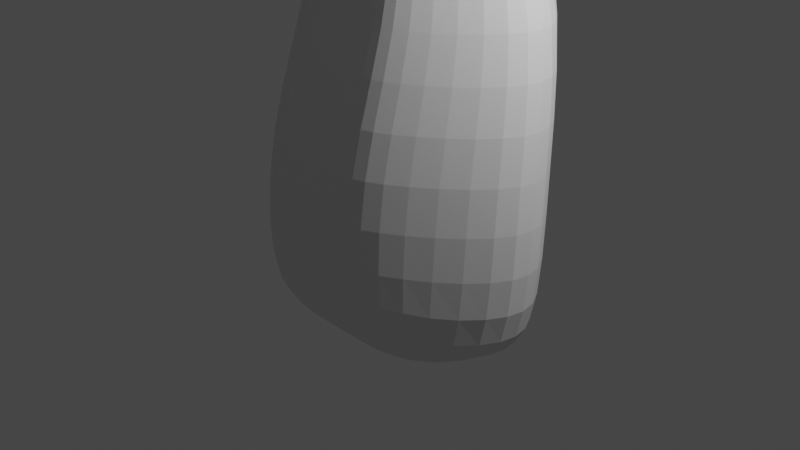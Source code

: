 # Source: Tree.blend  (saved by Blender 3.6.13; exported with 4.5.12 LTS)
import bpy
from mathutils import Matrix  # noqa: F401  (used for matrix-valued properties, if any)

bpy.ops.wm.read_factory_settings(use_empty=True)
scene = bpy.context.scene
scene.name = 'Scene'

# ---- collections
col_collection = bpy.data.collections.new('Collection'); scene.collection.children.link(col_collection)

# ---- materials (node trees are filled in below, after node groups)
mat_material = bpy.data.materials.new('Material')
mat_material.alpha_threshold = 0.0
mat_material.use_transparent_shadow = False
mat_material.roughness = 0.5
mat_material.line_color = (0.0, 0.0, 0.0, 1.0)

# ---- material node trees
mat_material.use_nodes = True; mat_material.node_tree.nodes.clear()
_N = mat_material.node_tree.nodes; _L = mat_material.node_tree.links
n0 = _N.new('ShaderNodeOutputMaterial'); n0.name = 'Material Output'; n0.location = (300, 300)
n1 = _N.new('ShaderNodeBsdfPrincipled'); n1.name = 'Principled BSDF'; n1.location = (10, 300)
n1.distribution = 'GGX'
n1.subsurface_method = 'RANDOM_WALK_SKIN'
n1.inputs[3].default_value = 1.45
n1.inputs[27].default_value = (0.0, 0.0, 0.0, 1.0)
n1.inputs[28].default_value = 1.0
_L.new(n1.outputs[0], n0.inputs[0])
n0.is_active_output = True

# ---- world
world_world = bpy.data.worlds.new('World'); scene.world = world_world
world_world.use_nodes = True; world_world.node_tree.nodes.clear()
_N = world_world.node_tree.nodes; _L = world_world.node_tree.links
n0 = _N.new('ShaderNodeOutputWorld'); n0.name = 'World Output'; n0.location = (300, 300)
n1 = _N.new('ShaderNodeBackground'); n1.name = 'Background'; n1.location = (10, 300)
n1.inputs[0].default_value = (0.05088, 0.05088, 0.05088, 1.0)
_L.new(n1.outputs[0], n0.inputs[0])
n0.is_active_output = True
world_world.color = (0.05088, 0.05088, 0.05088)
world_world.use_sun_shadow = False
world_world.sun_shadow_jitter_overblur = 0.0

# ---- cameras
cam_camera = bpy.data.cameras.new('Camera')
cam_camera.clip_end = 100.0
cam_camera.ortho_scale = 7.314

# ---- lights
light_light = bpy.data.lights.new('Light', 'POINT')
light_light.transmission_factor = 0.0
light_light.energy = 1000.0
light_light.shadow_soft_size = 0.1
light_light.shadow_maximum_resolution = 0.006
light_light.use_absolute_resolution = True

# ---- meshes
me_cube = bpy.data.meshes.new('Cube')
me_cube.from_pydata([(0.6838, 1.119, 1.0), (0.6838, 1.119, -1.0), (0.6838, -1.191, 1.0), (0.6838, -1.191, -1.0), (-0.8461, 1.119, 1.0), (-0.8461, 1.119, -1.0), (-0.8461, -1.191, 1.0), (-0.8461, -1.191, -1.0), (0.7089, -0.5122, 2.612), (-0.5673, -0.5122, 2.612), (0.7089, 1.414, 2.612), (-0.5673, 1.414, 2.612), (0.1502, -0.2164, 4.476), (-1.096, -0.066, 4.476), (0.1502, 1.272, 4.476), (-1.144, 1.065, 4.476), (0.01055, -0.3319, 6.507), (-1.227, -0.4866, 6.507), (0.01055, 0.8166, 6.507), (-1.315, 0.7227, 6.507), (-1.379, 0.3333, -1.0), (-1.379, -0.3333, -1.0), (1.778, 0.3333, 1.0), (1.778, -0.3333, 1.0), (-1.379, -0.3333, 1.0), (-1.379, 0.3333, 1.0), (1.778, -0.3333, -1.0), (1.778, 0.3333, -1.0), (1.503, 0.6993, 2.612), (1.503, 0.1432, 2.612), (-1.13, 0.1432, 2.612), (-1.13, 0.6993, 2.612), (0.3503, 0.7025, 4.476), (0.3503, 0.2728, 4.476), (-1.684, 0.2728, 4.476), (-1.684, 0.7025, 4.476), (0.06209, 0.4062, 6.507), (0.06209, 0.07469, 6.507), (-1.508, 0.07469, 6.507), (-1.508, 0.4062, 6.507), (-1.415, 1.124, 7.848), (-1.262, 1.433, 7.578), (0.01055, 1.433, 7.578), (0.06209, 1.124, 7.848), (0.06209, 0.4455, 7.9), (0.06209, 0.1139, 7.9), (-1.508, 0.1139, 7.9), (-1.508, 0.4455, 7.9), (0.01055, -0.8742, 7.047), (-1.348, -0.8742, 7.047), (0.06209, -0.7173, 7.422), (-1.508, -0.7173, 7.422), (-0.1119, 1.119, -1.0), (-0.1119, -1.191, 1.0), (-0.1119, -1.191, -1.0), (-0.1119, 1.119, 1.0), (0.04514, -0.5122, 2.612), (0.04514, 1.414, 2.612), (-0.3626, -0.2164, 4.476), (-0.3626, 1.272, 4.476), (-0.635, -0.3779, 6.507), (-0.6075, 0.7942, 6.507), (-0.7543, 0.4062, 6.507), (-0.7543, 0.07469, 6.507), (0.1361, 0.3333, -1.0), (0.1361, -0.3333, -1.0), (-0.583, 1.404, 7.496), (-0.7543, 1.124, 7.848), (-0.7543, 0.4455, 7.9), (-0.7543, 0.1139, 7.9), (-0.7221, -0.8742, 7.047), (-0.7543, -0.7173, 7.422), (-0.7221, -0.8742, 7.047), (-1.348, -0.8742, 7.047), (-1.508, -0.7173, 7.422), (-0.7543, -0.7173, 7.422), (-1.243, -1.923, 7.558), (-1.679, -1.923, 7.558), (-1.79, -1.813, 7.819), (-1.265, -1.813, 7.819), (0.5293, -2.091, 7.898), (0.4957, -2.193, 7.653), (-0.002859, -2.091, 7.898), (0.01809, -2.193, 7.653), (0.06689, 1.83, 8.381), (0.4123, 1.847, 8.429), (0.4423, 1.667, 8.586), (-0.03282, 1.667, 8.586), (-1.967, 1.892, 8.791), (-1.893, 2.041, 8.66), (-1.564, 2.027, 8.621), (-1.647, 1.892, 8.791), (-1.728, 0.09524, 9.299), (-1.728, 0.3193, 9.299), (-1.219, 0.3193, 9.299), (-1.219, 0.09524, 9.299), (0.2666, 0.4753, 9.037), (0.2666, 0.2032, 9.037), (-0.4033, 0.4753, 9.037), (-0.4033, 0.2032, 9.037), (-2.557, -0.8196, 10.77), (-2.487, -0.6742, 10.81), (-2.181, -0.85, 10.93), (-2.25, -0.9954, 10.89), (-4.377, -1.199, 11.98), (-4.34, -1.122, 12.0), (-4.178, -1.215, 12.07), (-4.214, -1.292, 12.05), (-6.002, -0.7948, 12.55), (-5.992, -0.7725, 12.55), (-5.945, -0.7995, 12.57), (-5.955, -0.8218, 12.57), (1.201, 0.4606, 10.6), (1.086, 0.3074, 10.63), (0.8654, 0.7533, 10.77), (0.7502, 0.6, 10.81), (1.745, -0.1267, 11.55), (1.67, -0.2265, 11.57), (1.377, 0.1399, 11.7), (1.302, 0.0401, 11.72), (2.701, -0.09675, 11.95), (2.672, -0.1354, 11.96), (1.137, 0.5755, 12.31), (1.108, 0.5369, 12.32), (3.223, -0.2433, 12.58), (3.211, -0.2599, 12.58), (0.7564, -0.4127, 13.23), (0.7439, -0.4293, 13.24), (3.517, -0.2435, 13.24), (3.511, -0.2521, 13.24), (0.2621, -0.1806, 14.16), (0.2557, -0.1891, 14.16), (1.544, -0.1117, 11.37), (1.301, 0.1008, 11.5), (1.628, -0.0003971, 11.34), (1.384, 0.2121, 11.47), (1.451, -0.03604, 11.69), (1.67, -0.2265, 11.57), (1.544, -0.1117, 11.37), (1.301, 0.1008, 11.5), (0.3107, -1.191, -1.0), (0.3107, 1.119, 1.0), (0.3976, 1.414, 2.612), (-0.09024, 1.272, 4.476), (-0.2793, 0.8061, 6.507), (-0.3208, 0.4062, 6.507), (-0.3208, 0.07469, 6.507), (-0.2678, 1.419, 7.539), (-0.3208, 1.124, 7.848), (-0.3208, 0.4455, 7.9), (-0.3208, 0.1139, 7.9), (-0.3208, -0.7173, 7.422), (0.3107, 1.119, -1.0), (0.3107, -1.191, 1.0), (0.3976, -0.5122, 2.612), (-0.09024, -0.2164, 4.476), (-0.2922, -0.3535, 6.507), (1.008, 0.3333, -1.0), (1.008, -0.3333, -1.0), (-0.3331, -0.8742, 7.047), (0.2797, -2.091, 7.898), (0.2717, -2.193, 7.653), (0.2503, 1.839, 8.407), (0.2195, 1.667, 8.586), (-0.04755, 0.4753, 9.037), (-0.04755, 0.2032, 9.037), (1.044, 0.5979, 10.68), (0.9286, 0.4446, 10.71), (1.493, 0.0387, 11.64), (1.182, 0.5364, 12.29), (1.153, 0.4978, 12.3), (0.7757, -0.4295, 13.22), (0.7632, -0.4461, 13.23), (0.2701, -0.188, 14.15), (0.2637, -0.1965, 14.15), (1.514, 0.09924, 11.4), (1.43, -0.01202, 11.43), (1.568, -0.1372, 11.63), (1.43, -0.01202, 11.43), (3.502, -0.2444, 13.25), (3.508, -0.2359, 13.25), (2.106, -1.134, 13.09), (2.117, -1.068, 13.08), (3.206, -0.2285, 12.58), (3.194, -0.2451, 12.59), (1.619, -0.04402, 11.59), (0.08608, -1.41, 11.5), (2.084, -1.062, 13.1), (2.082, -1.123, 13.11), (2.662, -0.06608, 11.96), (0.1647, -1.481, 11.6), (2.651, -0.1317, 11.98), (0.1538, -1.469, 11.46), (0.2256, -1.534, 11.56), (-2.737, 3.654, 10.15), (-2.685, 3.759, 10.06), (-2.454, 3.749, 10.03), (-2.513, 3.654, 10.15), (-4.336, 4.675, 11.22), (-4.284, 4.78, 11.13), (-4.342, 5.02, 11.32), (-4.4, 4.925, 11.44), (1.828, -2.599, 7.872), (1.794, -2.702, 7.627), (1.578, -2.599, 7.872), (1.57, -2.702, 7.627), (2.636, -4.203, 7.588), (2.61, -4.28, 7.403), (2.446, -4.203, 7.588), (2.44, -4.28, 7.403), (2.675, -5.617, 8.163), (2.659, -5.665, 8.048), (2.558, -5.617, 8.163), (2.554, -5.665, 8.048), (2.638, -6.729, 8.59), (2.632, -6.749, 8.541), (2.589, -6.729, 8.59), (2.587, -6.749, 8.541), (0.3146, -3.379, 7.939), (0.06094, -3.379, 7.939), (0.03999, -3.277, 8.183), (0.3226, -3.277, 8.183), (0.0524, -4.44, 7.844), (-0.2012, -4.44, 7.844), (-0.2222, -4.338, 8.089), (0.06042, -4.338, 8.089), (0.03202, -4.644, 7.952), (-0.1819, -4.644, 7.952), (-0.1995, -4.558, 8.158), (0.03878, -4.558, 8.158), (-0.002573, -6.319, 8.691), (-0.149, -6.319, 8.691), (-0.1611, -6.26, 8.832), (0.002055, -6.26, 8.832), (-0.4234, -7.008, 8.853), (-0.5067, -7.008, 8.853), (-0.5136, -6.974, 8.933), (-0.4208, -6.974, 8.933), (-1.487, -4.537, 8.015), (-1.473, -4.605, 7.852), (-1.472, -4.683, 8.061), (-1.46, -4.74, 7.924), (-1.515, -4.681, 7.943), (-1.501, -4.749, 7.78), (-1.472, -4.683, 8.061), (-1.46, -4.74, 7.924), (-2.083, -4.846, 7.989), (-2.074, -4.891, 7.881), (-2.073, -4.942, 8.019), (-2.065, -4.98, 7.928), (-2.833, -4.948, 8.132), (-2.824, -4.993, 8.025), (-2.824, -5.044, 8.162), (-2.816, -5.082, 8.072), (-3.14, -4.75, 8.132), (-3.131, -4.795, 8.025), (-3.13, -4.846, 8.163), (-3.122, -4.883, 8.073), (-3.526, -4.864, 8.074), (-3.522, -4.883, 8.03), (-3.522, -4.904, 8.087), (-3.519, -4.92, 8.049), (-1.254, -5.063, 8.214), (-1.246, -5.103, 8.119), (-1.399, -5.08, 8.208), (-1.391, -5.119, 8.114), (-1.358, -5.399, 8.212), (-1.353, -5.424, 8.153), (-1.449, -5.41, 8.209), (-1.443, -5.435, 8.149), (-1.443, -5.603, 8.248), (-1.439, -5.621, 8.205), (-1.509, -5.61, 8.246), (-1.505, -5.628, 8.203), (-1.3, -3.848, 7.572), (-1.294, -3.877, 7.502), (-1.391, -3.858, 7.569), (-1.385, -3.888, 7.499), (-1.256, -3.584, 7.639), (-1.252, -3.606, 7.587), (-1.323, -3.592, 7.637), (-1.319, -3.614, 7.584), (-1.296, -3.414, 7.543), (-1.295, -3.421, 7.527), (-1.316, -3.416, 7.542), (-1.315, -3.423, 7.527), (-1.702, -2.768, 7.646), (-1.967, -2.768, 7.646), (-2.034, -2.702, 7.805), (-1.715, -2.702, 7.805), (-1.702, -2.91, 7.706), (-1.967, -2.91, 7.706), (-2.034, -2.843, 7.864), (-1.715, -2.843, 7.864), (-1.958, -3.052, 8.175), (-2.137, -3.052, 8.175), (-2.183, -3.007, 8.282), (-1.967, -3.007, 8.282), (-1.994, -3.536, 8.4), (-2.111, -3.536, 8.4), (-2.111, -3.431, 8.454), (-1.97, -3.431, 8.454), (-2.011, -3.493, 8.509), (-2.129, -3.493, 8.509), (-2.111, -3.527, 8.495), (-1.97, -3.527, 8.495), (-2.076, -3.273, 8.876), (-2.014, -3.273, 8.876), (-2.076, -3.315, 8.893), (-2.014, -3.315, 8.893), (-2.126, -3.274, 8.993), (-2.09, -3.274, 8.993), (-2.128, -3.307, 9.005), (-2.092, -3.307, 9.005), (-2.122, -3.268, 9.04), (-2.086, -3.268, 9.04), (-2.124, -3.301, 9.052), (-2.088, -3.301, 9.052), (-2.112, -3.444, 9.087), (-2.1, -3.444, 9.087), (-2.112, -3.44, 9.098), (-2.1, -3.44, 9.098), (-2.122, -3.239, 9.108), (-2.086, -3.239, 9.108), (-2.122, -3.264, 9.118), (-2.086, -3.264, 9.118), (-2.144, -3.202, 8.91), (-2.108, -3.202, 8.91), (-2.144, -3.188, 8.943), (-2.108, -3.188, 8.943), (-2.093, -3.099, 8.954), (-2.07, -3.099, 8.954), (-2.093, -3.09, 8.975), (-2.07, -3.09, 8.975), (-2.065, -2.954, 8.964), (-2.054, -2.954, 8.964), (-2.065, -2.95, 8.974), (-2.054, -2.95, 8.974), (-2.446, -2.86, 7.544), (-2.474, -2.832, 7.61), (-2.446, -2.918, 7.569), (-2.474, -2.891, 7.634), (-0.01269, 3.765, 9.336), (-0.09683, 3.627, 9.509), (0.1421, 3.772, 9.357), (0.1161, 3.627, 9.509), (-0.09744, 5.398, 9.807), (-0.1707, 5.278, 9.957), (0.03739, 5.405, 9.825), (0.01473, 5.278, 9.957), (-0.1056, 5.516, 9.907), (-0.1789, 5.396, 10.06), (0.02918, 5.522, 9.925), (0.006523, 5.396, 10.06), (-0.1453, 6.82, 10.06), (-0.2047, 6.723, 10.18), (-0.03591, 6.826, 10.07), (-0.05429, 6.723, 10.18), (-0.2357, 7.724, 9.616), (-0.2648, 7.676, 9.676), (-0.1823, 7.726, 9.624), (-0.1912, 7.676, 9.676), (1.765, 5.33, 10.1), (1.751, 5.254, 10.18), (1.76, 5.401, 10.16), (1.746, 5.325, 10.24), (2.768, 5.633, 9.841), (2.761, 5.592, 9.884), (2.766, 5.672, 9.874), (2.758, 5.63, 9.917), (-1.487, -4.751, 7.924), (-1.499, -4.618, 7.853), (-1.498, -4.694, 8.059), (-1.513, -4.55, 8.014), (-1.428, -4.471, 7.91), (-1.465, -4.456, 7.963), (-1.487, -4.519, 7.858), (-1.524, -4.503, 7.91), (-1.434, -4.785, 7.948), (-1.452, -4.787, 7.947), (-1.463, -4.732, 8.079), (-1.445, -4.73, 8.08), (-0.379, -4.463, 7.845), (-0.399, -4.366, 8.079), (-0.3774, -4.575, 8.145), (-0.3605, -4.657, 7.948), (-2.034, -2.843, 7.864), (-1.967, -2.91, 7.706), (-1.967, -2.768, 7.646), (-2.034, -2.702, 7.805), (0.3588, 5.391, 9.876), (0.3379, 5.274, 9.999), (0.3303, 5.383, 10.09), (0.3512, 5.5, 9.969), (1.607, -0.2098, 11.73), (1.536, -0.04154, 11.75), (1.497, -0.1153, 11.79), (1.655, -0.1187, 11.7), (1.218, -0.4499, 11.29), (1.307, -0.5269, 11.24), (1.104, -0.3457, 11.14), (1.202, -0.4316, 11.09), (-0.6514, 0.04986, 7.866), (-0.6514, 0.3517, 7.866), (0.09181, 0.04986, 7.866), (0.09181, 0.3517, 7.866), (-0.2567, 0.3517, 7.866), (-0.2567, 0.04986, 7.866), (-0.9178, 0.239, 7.944), (-0.9178, -0.03874, 7.944), (-1.549, -0.03874, 7.944), (-1.549, 0.239, 7.944)], [], [(55, 4, 11, 57), (54, 53, 6, 7), (20, 25, 4, 5), (158, 26, 3, 140), (26, 23, 2, 3), (152, 141, 0, 1), (30, 9, 13, 34), (153, 2, 8, 154), (24, 6, 9, 30), (22, 0, 10, 28), (34, 13, 17, 38), (154, 8, 12, 155), (57, 11, 15, 59), (28, 10, 14, 32), (38, 17, 49, 51), (155, 12, 16, 156), (59, 15, 19, 61), (32, 14, 18, 36), (12, 33, 37, 16), (33, 32, 36, 37), (19, 39, 40, 41), (146, 37, 45, 150), (8, 29, 33, 12), (29, 28, 32, 33), (15, 35, 39, 19), (35, 34, 38, 39), (2, 23, 29, 8), (23, 22, 28, 29), (4, 25, 31, 11), (25, 24, 30, 31), (11, 31, 35, 15), (31, 30, 34, 35), (1, 0, 22, 27), (27, 22, 23, 26), (152, 1, 27, 157), (157, 27, 26, 158), (7, 6, 24, 21), (21, 24, 25, 20), (40, 67, 91, 88), (36, 18, 42, 43), (61, 19, 41, 66), (145, 36, 43, 148), (409, 408, 94, 95), (39, 38, 46, 47), (37, 36, 44, 45), (62, 39, 47, 68), (70, 71, 75, 72), (156, 16, 48, 159), (63, 38, 51, 71), (16, 37, 50, 48), (146, 63, 71, 151), (17, 60, 70, 49), (48, 50, 80, 81), (145, 62, 68, 149), (403, 402, 99, 98), (39, 62, 67, 40), (144, 61, 66, 147), (43, 42, 85, 86), (20, 64, 65, 21), (5, 52, 64, 20), (38, 63, 69, 46), (143, 59, 61, 144), (13, 58, 60, 17), (142, 57, 59, 143), (9, 56, 58, 13), (6, 53, 56, 9), (5, 4, 55, 52), (21, 65, 54, 7), (140, 153, 53, 54), (141, 55, 57, 142), (75, 74, 78, 79), (51, 49, 73, 74), (49, 70, 72, 73), (71, 51, 74, 75), (78, 77, 287, 288), (73, 72, 76, 77), (72, 75, 79, 76), (74, 73, 77, 78), (82, 83, 219, 220), (71, 70, 83, 82), (159, 48, 81, 161), (151, 71, 82, 160), (84, 87, 343, 342), (66, 67, 87, 84), (148, 43, 86, 163), (147, 66, 84, 162), (91, 90, 196, 197), (41, 40, 88, 89), (67, 66, 90, 91), (66, 41, 89, 90), (95, 94, 102, 103), (411, 410, 92, 93), (408, 411, 93, 94), (410, 409, 95, 92), (98, 99, 115, 114), (407, 404, 97, 165), (406, 403, 98, 164), (404, 405, 96, 97), (100, 103, 107, 104), (94, 93, 101, 102), (92, 95, 103, 100), (93, 92, 100, 101), (107, 106, 110, 111), (101, 100, 104, 105), (103, 102, 106, 107), (102, 101, 105, 106), (110, 109, 108, 111), (106, 105, 109, 110), (104, 107, 111, 108), (105, 104, 108, 109), (176, 132, 138, 178), (164, 98, 114, 166), (165, 97, 113, 167), (97, 96, 112, 113), (168, 118, 122, 169), (132, 134, 116, 117), (135, 133, 119, 118), (175, 135, 118, 168), (122, 123, 127, 126), (116, 185, 189, 120), (117, 116, 120, 121), (118, 119, 123, 122), (171, 126, 130, 173), (169, 122, 126, 171), (191, 121, 125, 184), (121, 120, 124, 125), (173, 130, 131, 174), (184, 125, 129, 179), (125, 124, 128, 129), (126, 127, 131, 130), (166, 114, 135, 175), (114, 115, 133, 135), (113, 112, 134, 132), (167, 113, 132, 176), (178, 138, 137, 177), (132, 117, 137, 138), (119, 133, 139, 136), (117, 136, 177, 137), (399, 398, 190, 193), (115, 167, 176, 133), (112, 166, 175, 134), (127, 172, 174, 131), (128, 180, 179, 129), (123, 170, 172, 127), (120, 189, 183, 124), (124, 183, 180, 128), (119, 136, 170, 123), (134, 175, 168, 185, 116), (395, 187, 182, 397), (99, 165, 167, 115), (96, 164, 166, 112), (133, 176, 178, 139), (405, 406, 164, 96), (402, 407, 165, 99), (42, 147, 162, 85), (67, 148, 163, 87), (85, 162, 163, 86), (50, 151, 160, 80), (70, 159, 161, 83), (81, 80, 202, 203), (0, 141, 142, 10), (3, 2, 153, 140), (10, 142, 143, 14), (14, 143, 144, 18), (18, 144, 147, 42), (36, 145, 149, 44), (37, 146, 151, 50), (60, 156, 159, 70), (62, 145, 148, 67), (64, 157, 158, 65), (52, 152, 157, 64), (63, 146, 150, 69), (58, 155, 156, 60), (56, 154, 155, 58), (53, 153, 154, 56), (52, 55, 141, 152), (65, 158, 140, 54), (179, 180, 183, 184), (173, 174, 172, 171), (171, 172, 170, 169), (183, 189, 191, 184), (169, 170, 136, 168), (395, 168, 136, 396), (191, 177, 117, 121), (396, 136, 177, 394), (181, 182, 187, 188), (394, 397, 182, 181), (189, 185, 177, 191), (186, 192, 193, 190), (398, 400, 186, 190), (400, 401, 192, 186), (401, 399, 193, 192), (197, 196, 200, 201), (90, 89, 195, 196), (88, 91, 197, 194), (89, 88, 194, 195), (200, 199, 198, 201), (196, 195, 199, 200), (194, 197, 201, 198), (195, 194, 198, 199), (205, 203, 207, 209), (161, 81, 203, 205), (80, 160, 204, 202), (160, 161, 205, 204), (207, 206, 210, 211), (203, 202, 206, 207), (204, 205, 209, 208), (202, 204, 208, 206), (213, 211, 215, 217), (208, 209, 213, 212), (206, 208, 212, 210), (209, 207, 211, 213), (214, 216, 217, 215), (211, 210, 214, 215), (212, 213, 217, 216), (210, 212, 216, 214), (220, 219, 223, 224), (161, 160, 221, 218), (160, 82, 220, 221), (83, 161, 218, 219), (225, 224, 228, 229), (221, 220, 224, 225), (219, 218, 222, 223), (218, 221, 225, 222), (226, 229, 233, 230), (223, 222, 226, 227), (222, 225, 229, 226), (383, 382, 239, 238), (233, 232, 236, 237), (228, 227, 231, 232), (229, 228, 232, 233), (227, 226, 230, 231), (237, 236, 235, 234), (231, 230, 234, 235), (230, 233, 237, 234), (232, 231, 235, 236), (240, 238, 242, 244), (384, 383, 238, 240), (382, 385, 241, 239), (385, 384, 240, 241), (371, 370, 249, 247), (375, 374, 275, 274), (239, 241, 245, 243), (379, 378, 263, 265), (249, 248, 252, 253), (370, 372, 248, 249), (372, 373, 246, 248), (373, 371, 247, 246), (252, 250, 254, 256), (248, 246, 250, 252), (246, 247, 251, 250), (247, 249, 253, 251), (255, 257, 261, 259), (250, 251, 255, 254), (251, 253, 257, 255), (253, 252, 256, 257), (258, 259, 261, 260), (257, 256, 260, 261), (256, 254, 258, 260), (254, 255, 259, 258), (262, 264, 268, 266), (381, 380, 264, 262), (380, 379, 265, 264), (378, 381, 262, 263), (269, 267, 271, 273), (263, 262, 266, 267), (265, 263, 267, 269), (264, 265, 269, 268), (271, 270, 272, 273), (268, 269, 273, 272), (266, 268, 272, 270), (267, 266, 270, 271), (274, 275, 279, 278), (374, 376, 277, 275), (377, 375, 274, 276), (376, 377, 276, 277), (279, 281, 285, 283), (275, 277, 281, 279), (277, 276, 280, 281), (276, 274, 278, 280), (282, 283, 285, 284), (281, 280, 284, 285), (280, 278, 282, 284), (278, 279, 283, 282), (286, 289, 293, 290), (79, 78, 288, 289), (77, 76, 286, 287), (76, 79, 289, 286), (292, 291, 295, 296), (387, 386, 341, 340), (289, 288, 292, 293), (287, 286, 290, 291), (297, 296, 300, 301), (293, 292, 296, 297), (291, 290, 294, 295), (290, 293, 297, 294), (298, 301, 305, 302), (295, 294, 298, 299), (294, 297, 301, 298), (296, 295, 299, 300), (305, 304, 303, 302), (300, 299, 303, 304), (305, 301, 307, 309), (299, 298, 302, 303), (309, 307, 311, 313), (304, 305, 309, 308), (300, 304, 308, 306), (301, 300, 306, 307), (310, 312, 316, 314), (307, 306, 310, 311), (306, 308, 312, 310), (308, 309, 313, 312), (317, 315, 323, 325), (313, 317, 321, 319), (313, 311, 315, 317), (314, 315, 329, 328), (318, 319, 321, 320), (312, 313, 319, 318), (316, 312, 318, 320), (317, 316, 320, 321), (323, 322, 324, 325), (315, 314, 322, 323), (314, 316, 324, 322), (316, 317, 325, 324), (326, 328, 332, 330), (315, 311, 327, 329), (310, 314, 328, 326), (311, 310, 326, 327), (333, 331, 335, 337), (327, 326, 330, 331), (329, 327, 331, 333), (328, 329, 333, 332), (335, 334, 336, 337), (332, 333, 337, 336), (330, 332, 336, 334), (331, 330, 334, 335), (339, 338, 340, 341), (388, 387, 340, 338), (389, 388, 338, 339), (386, 389, 339, 341), (345, 344, 348, 349), (87, 163, 345, 343), (163, 162, 344, 345), (162, 84, 342, 344), (347, 349, 353, 351), (344, 342, 346, 348), (343, 345, 349, 347), (342, 343, 347, 346), (351, 353, 357, 355), (346, 347, 351, 350), (391, 390, 362, 363), (348, 346, 350, 352), (354, 355, 359, 358), (350, 351, 355, 354), (353, 352, 356, 357), (352, 350, 354, 356), (360, 358, 359, 361), (357, 356, 360, 361), (356, 354, 358, 360), (355, 357, 361, 359), (365, 363, 367, 369), (392, 391, 363, 365), (390, 393, 364, 362), (393, 392, 365, 364), (367, 366, 368, 369), (363, 362, 366, 367), (362, 364, 368, 366), (364, 365, 369, 368), (242, 243, 371, 373), (244, 242, 373, 372), (245, 244, 372, 370), (243, 245, 370, 371), (243, 242, 377, 376), (242, 238, 375, 377), (239, 243, 376, 374), (238, 239, 374, 375), (241, 240, 381, 378), (244, 245, 379, 380), (240, 244, 380, 381), (245, 241, 378, 379), (227, 228, 384, 385), (223, 227, 385, 382), (228, 224, 383, 384), (224, 223, 382, 383), (292, 288, 389, 386), (288, 287, 388, 389), (287, 291, 387, 388), (291, 292, 386, 387), (352, 353, 392, 393), (348, 352, 393, 390), (353, 349, 391, 392), (349, 348, 390, 391), (177, 185, 397, 394), (188, 396, 394, 181), (187, 395, 396, 188), (168, 395, 397, 185), (178, 177, 399, 401), (139, 178, 401, 400), (136, 139, 400, 398), (177, 136, 398, 399), (69, 150, 407, 402), (44, 149, 406, 405), (45, 44, 405, 404), (149, 68, 403, 406), (150, 45, 404, 407), (68, 69, 402, 403), (46, 69, 409, 410), (68, 47, 411, 408), (47, 46, 410, 411), (69, 68, 408, 409)])
_uv = me_cube.uv_layers.new(name='UVMap')
_uv.uv.foreach_set('vector', [0.625, 0.37, 0.625, 0.25, 0.625, 0.25, 0.625, 0.37, 0.375, 0.88, 0.625, 0.88, 0.625, 1.0, 0.375, 1.0, 0.375, 0.1667, 0.625, 0.1667, 0.625, 0.25, 0.375, 0.25, 0.314, 0.6667, 0.375, 0.6667, 0.375, 0.75, 0.314, 0.75, 0.375, 0.6667, 0.625, 0.6667, 0.625, 0.75, 0.375, 0.75, 0.375, 0.439, 0.625, 0.439, 0.625, 0.5, 0.375, 0.5, 0.625, 0.08333, 0.625, 0.0, 0.625, 0.02562, 0.625, 0.08333, 0.625, 0.811, 0.625, 0.75, 0.625, 0.75, 0.625, 0.811, 0.625, 0.08333, 0.625, 0.0, 0.625, 0.0, 0.625, 0.08333, 0.625, 0.5833, 0.625, 0.5, 0.625, 0.5, 0.625, 0.5833, 0.625, 0.08333, 0.625, 0.02562, 0.625, 0.05243, 0.625, 0.08333, 0.625, 0.811, 0.625, 0.75, 0.625, 0.75, 0.625, 0.811, 0.625, 0.37, 0.625, 0.25, 0.625, 0.2197, 0.625, 0.37, 0.625, 0.5833, 0.625, 0.5, 0.625, 0.5, 0.625, 0.5833, 0.625, 0.08333, 0.625, 0.05243, 0.625, 0.0, 0.625, 0.08333, 0.625, 0.811, 0.625, 0.75, 0.625, 0.75, 0.625, 0.848, 0.625, 0.37, 0.625, 0.2197, 0.625, 0.1878, 0.625, 0.3264, 0.625, 0.5833, 0.625, 0.5, 0.625, 0.5, 0.625, 0.5833, 0.625, 0.75, 0.625, 0.6667, 0.625, 0.6667, 0.625, 0.75, 0.625, 0.6667, 0.625, 0.5833, 0.625, 0.5833, 0.625, 0.6667, 0.625, 0.1878, 0.625, 0.1667, 0.625, 0.1667, 0.625, 0.25, 0.686, 0.6667, 0.625, 0.6667, 0.625, 0.6667, 0.686, 0.6667, 0.625, 0.75, 0.625, 0.6667, 0.625, 0.6667, 0.625, 0.75, 0.625, 0.6667, 0.625, 0.5833, 0.625, 0.5833, 0.625, 0.6667, 0.625, 0.2197, 0.625, 0.1667, 0.625, 0.1667, 0.625, 0.1878, 0.625, 0.1667, 0.625, 0.08333, 0.625, 0.08333, 0.625, 0.1667, 0.625, 0.75, 0.625, 0.6667, 0.625, 0.6667, 0.625, 0.75, 0.625, 0.6667, 0.625, 0.5833, 0.625, 0.5833, 0.625, 0.6667, 0.625, 0.25, 0.625, 0.1667, 0.625, 0.1667, 0.625, 0.25, 0.625, 0.1667, 0.625, 0.08333, 0.625, 0.08333, 0.625, 0.1667, 0.625, 0.25, 0.625, 0.1667, 0.625, 0.1667, 0.625, 0.2197, 0.625, 0.1667, 0.625, 0.08333, 0.625, 0.08333, 0.625, 0.1667, 0.375, 0.5, 0.625, 0.5, 0.625, 0.5833, 0.375, 0.5833, 0.375, 0.5833, 0.625, 0.5833, 0.625, 0.6667, 0.375, 0.6667, 0.314, 0.5, 0.375, 0.5, 0.375, 0.5833, 0.314, 0.5833, 0.314, 0.5833, 0.375, 0.5833, 0.375, 0.6667, 0.314, 0.6667, 0.375, 0.0, 0.625, 0.0, 0.625, 0.08333, 0.375, 0.08333, 0.375, 0.08333, 0.625, 0.08333, 0.625, 0.1667, 0.375, 0.1667, 0.875, 0.5833, 0.755, 0.5833, 0.755, 0.5833, 0.875, 0.5833, 0.625, 0.5833, 0.625, 0.5, 0.625, 0.5, 0.625, 0.5833, 0.625, 0.3264, 0.625, 0.1878, 0.625, 0.25, 0.625, 0.37, 0.686, 0.5833, 0.625, 0.5833, 0.625, 0.5833, 0.686, 0.5833, 0.7789, 0.6667, 0.755, 0.6342, 0.755, 0.5833, 0.755, 0.6667, 0.625, 0.1667, 0.625, 0.08333, 0.625, 0.08333, 0.625, 0.1667, 0.625, 0.6667, 0.625, 0.5833, 0.625, 0.5833, 0.625, 0.6667, 0.755, 0.5833, 0.875, 0.5833, 0.875, 0.5833, 0.755, 0.5833, 0.755, 0.75, 0.755, 0.6667, 0.755, 0.6667, 0.755, 0.75, 0.625, 0.848, 0.625, 0.75, 0.625, 0.75, 0.625, 0.811, 0.755, 0.6667, 0.875, 0.6667, 0.875, 0.6667, 0.755, 0.6667, 0.625, 0.75, 0.625, 0.6667, 0.625, 0.6667, 0.625, 0.75, 0.686, 0.6667, 0.755, 0.6667, 0.755, 0.6667, 0.686, 0.6667, 0.625, 1.146, 0.625, 0.9589, 0.625, 0.88, 0.625, 1.0, 0.625, 0.75, 0.625, 0.6667, 0.625, 0.6667, 0.625, 0.75, 0.686, 0.5833, 0.755, 0.5833, 0.755, 0.5833, 0.686, 0.5833, 0.755, 0.6069, 0.7369, 0.6667, 0.755, 0.6667, 0.755, 0.5833, 0.875, 0.5833, 0.755, 0.5833, 0.755, 0.5833, 0.875, 0.5833, 0.625, 0.4186, 0.625, 0.3264, 0.625, 0.37, 0.625, 0.439, 0.625, 0.5833, 0.625, 0.5, 0.625, 0.5, 0.625, 0.5833, 0.125, 0.5833, 0.245, 0.5833, 0.245, 0.6667, 0.125, 0.6667, 0.125, 0.5, 0.245, 0.5, 0.245, 0.5833, 0.125, 0.5833, 0.875, 0.6667, 0.755, 0.6667, 0.755, 0.6667, 0.875, 0.6667, 0.625, 0.439, 0.625, 0.37, 0.625, 0.3264, 0.625, 0.4186, 0.625, 1.069, 0.625, 0.88, 0.625, 0.9589, 0.625, 1.146, 0.625, 0.439, 0.625, 0.37, 0.625, 0.37, 0.625, 0.439, 0.625, 1.0, 0.625, 0.88, 0.625, 0.88, 0.625, 1.069, 0.625, 1.0, 0.625, 0.88, 0.625, 0.88, 0.625, 1.0, 0.375, 0.25, 0.625, 0.25, 0.625, 0.37, 0.375, 0.37, 0.125, 0.6667, 0.245, 0.6667, 0.245, 0.75, 0.125, 0.75, 0.375, 0.811, 0.625, 0.811, 0.625, 0.88, 0.375, 0.88, 0.625, 0.439, 0.625, 0.37, 0.625, 0.37, 0.625, 0.439, 0.755, 0.6667, 0.875, 0.6667, 0.875, 0.6667, 0.755, 0.6667, 0.625, 0.08333, 0.625, 0.0, 0.625, 0.0, 0.625, 0.08333, 0.625, 1.0, 0.625, 0.88, 0.625, 0.88, 0.625, 1.0, 0.755, 0.6667, 0.875, 0.6667, 0.875, 0.6667, 0.755, 0.6667, 0.625, 0.08333, 0.625, 0.0, 0.625, 0.0, 0.625, 0.08333, 0.625, 1.0, 0.625, 0.88, 0.625, 0.88, 0.625, 1.0, 0.755, 0.75, 0.755, 0.6667, 0.755, 0.6667, 0.755, 0.75, 0.625, 0.08333, 0.625, 0.0, 0.625, 0.0, 0.625, 0.08333, 0.755, 0.6667, 0.755, 0.75, 0.755, 0.75, 0.755, 0.6667, 0.755, 0.6667, 0.755, 0.75, 0.755, 0.75, 0.755, 0.6667, 0.625, 0.811, 0.625, 0.75, 0.625, 0.75, 0.625, 0.811, 0.686, 0.6667, 0.755, 0.6667, 0.755, 0.6667, 0.686, 0.6667, 0.755, 0.5, 0.755, 0.5833, 0.755, 0.5833, 0.755, 0.5, 0.755, 0.5, 0.755, 0.5833, 0.755, 0.5833, 0.755, 0.5, 0.686, 0.5833, 0.625, 0.5833, 0.625, 0.5833, 0.686, 0.5833, 0.625, 0.439, 0.625, 0.37, 0.625, 0.37, 0.625, 0.439, 0.755, 0.5833, 0.755, 0.5, 0.755, 0.5, 0.755, 0.5833, 0.625, 0.25, 0.625, 0.1667, 0.625, 0.1667, 0.625, 0.25, 0.755, 0.5833, 0.755, 0.5, 0.755, 0.5, 0.755, 0.5833, 0.625, 0.37, 0.625, 0.25, 0.625, 0.25, 0.625, 0.37, 0.755, 0.6667, 0.755, 0.5833, 0.755, 0.5833, 0.755, 0.6667, 0.625, 0.1154, 0.625, 0.03313, 0.625, 0.08333, 0.625, 0.1667, 0.755, 0.6342, 0.889, 0.5833, 0.875, 0.5833, 0.755, 0.5833, 0.8809, 0.6667, 0.7789, 0.6667, 0.755, 0.6667, 0.875, 0.6667, 0.755, 0.5833, 0.755, 0.6667, 0.755, 0.6667, 0.755, 0.5833, 0.6744, 0.6667, 0.6187, 0.6667, 0.625, 0.6667, 0.686, 0.6667, 0.6745, 0.5833, 0.755, 0.6069, 0.755, 0.5833, 0.686, 0.5833, 0.6187, 0.6667, 0.625, 0.6065, 0.625, 0.5833, 0.625, 0.6667, 0.875, 0.6667, 0.755, 0.6667, 0.755, 0.6667, 0.875, 0.6667, 0.755, 0.5833, 0.875, 0.5833, 0.875, 0.5833, 0.755, 0.5833, 0.875, 0.6667, 0.755, 0.6667, 0.755, 0.6667, 0.875, 0.6667, 0.625, 0.1667, 0.625, 0.08333, 0.625, 0.08333, 0.625, 0.1667, 0.755, 0.6667, 0.755, 0.5833, 0.755, 0.5833, 0.755, 0.6667, 0.625, 0.1667, 0.625, 0.08333, 0.625, 0.08333, 0.625, 0.1667, 0.755, 0.6667, 0.755, 0.5833, 0.755, 0.5833, 0.755, 0.6667, 0.755, 0.5833, 0.875, 0.5833, 0.875, 0.5833, 0.755, 0.5833, 0.755, 0.5833, 0.875, 0.5833, 0.875, 0.6667, 0.755, 0.6667, 0.755, 0.5833, 0.875, 0.5833, 0.875, 0.5833, 0.755, 0.5833, 0.875, 0.6667, 0.755, 0.6667, 0.755, 0.6667, 0.875, 0.6667, 0.625, 0.1667, 0.625, 0.08333, 0.625, 0.08333, 0.625, 0.1667, 0.686, 0.6667, 0.625, 0.6667, 0.625, 0.6667, 0.686, 0.6667, 0.686, 0.5833, 0.755, 0.5833, 0.755, 0.5833, 0.686, 0.5833, 0.686, 0.6667, 0.625, 0.6667, 0.625, 0.6667, 0.686, 0.6667, 0.625, 0.6667, 0.625, 0.5833, 0.625, 0.5833, 0.625, 0.6667, 0.686, 0.5833, 0.755, 0.5833, 0.755, 0.5833, 0.686, 0.5833, 0.625, 0.6667, 0.625, 0.5833, 0.625, 0.5833, 0.625, 0.6667, 0.755, 0.5833, 0.755, 0.6667, 0.755, 0.6667, 0.755, 0.5833, 0.686, 0.5833, 0.755, 0.5833, 0.755, 0.5833, 0.686, 0.5833, 0.755, 0.5833, 0.755, 0.6667, 0.755, 0.6667, 0.755, 0.5833, 0.625, 0.5833, 0.6555, 0.5833, 0.686, 0.5833, 0.625, 0.5833, 0.625, 0.6667, 0.625, 0.5833, 0.625, 0.5833, 0.625, 0.6667, 0.755, 0.5833, 0.755, 0.6667, 0.755, 0.6667, 0.755, 0.5833, 0.686, 0.5833, 0.755, 0.5833, 0.755, 0.5833, 0.686, 0.5833, 0.686, 0.5833, 0.755, 0.5833, 0.755, 0.5833, 0.686, 0.5833, 0.686, 0.6667, 0.625, 0.6667, 0.625, 0.6667, 0.686, 0.6667, 0.625, 0.6667, 0.625, 0.5833, 0.625, 0.5833, 0.625, 0.6667, 0.686, 0.5833, 0.755, 0.5833, 0.755, 0.6667, 0.686, 0.6667, 0.686, 0.6667, 0.625, 0.6667, 0.625, 0.6667, 0.686, 0.6667, 0.625, 0.6667, 0.625, 0.5833, 0.625, 0.5833, 0.625, 0.6667, 0.755, 0.5833, 0.755, 0.6667, 0.755, 0.6667, 0.755, 0.5833, 0.686, 0.5833, 0.755, 0.5833, 0.755, 0.5833, 0.686, 0.5833, 0.755, 0.5833, 0.755, 0.6667, 0.755, 0.6667, 0.755, 0.5833, 0.625, 0.6667, 0.625, 0.5833, 0.625, 0.5833, 0.625, 0.6667, 0.686, 0.6667, 0.625, 0.6667, 0.625, 0.6667, 0.686, 0.6667, 0.686, 0.6667, 0.625, 0.6667, 0.625, 0.6667, 0.686, 0.6667, 0.625, 0.6667, 0.625, 0.6667, 0.625, 0.6667, 0.625, 0.6667, 0.755, 0.6667, 0.755, 0.6667, 0.755, 0.6667, 0.755, 0.6667, 0.625, 0.6667, 0.686, 0.6667, 0.686, 0.6667, 0.625, 0.6667, 0.686, 0.6667, 0.686, 0.6667, 0.686, 0.6667, 0.686, 0.6667, 0.755, 0.6667, 0.686, 0.6667, 0.686, 0.6667, 0.755, 0.6667, 0.625, 0.5833, 0.686, 0.5833, 0.686, 0.5833, 0.625, 0.5833, 0.755, 0.6667, 0.686, 0.6667, 0.686, 0.6667, 0.755, 0.6667, 0.625, 0.5833, 0.686, 0.5833, 0.686, 0.6667, 0.625, 0.6667, 0.755, 0.6667, 0.686, 0.6667, 0.686, 0.6667, 0.755, 0.6667, 0.625, 0.5833, 0.686, 0.5833, 0.686, 0.5833, 0.625, 0.5833, 0.625, 0.5833, 0.686, 0.5833, 0.686, 0.5833, 0.625, 0.5833, 0.755, 0.6667, 0.686, 0.6667, 0.686, 0.6667, 0.755, 0.6667, 0.625, 0.5833, 0.686, 0.5833, 0.686, 0.5833, 0.6555, 0.5833, 0.625, 0.5833, 0.686, 0.5833, 0.686, 0.5833, 0.686, 0.5833, 0.6577, 0.5833, 0.755, 0.6667, 0.686, 0.6667, 0.686, 0.6667, 0.755, 0.6667, 0.625, 0.5833, 0.686, 0.5833, 0.686, 0.5833, 0.625, 0.5833, 0.755, 0.6667, 0.686, 0.6667, 0.686, 0.6667, 0.755, 0.6667, 0.625, 0.6065, 0.6745, 0.5833, 0.686, 0.5833, 0.625, 0.5833, 0.7369, 0.6667, 0.6744, 0.6667, 0.686, 0.6667, 0.755, 0.6667, 0.625, 0.5, 0.625, 0.439, 0.625, 0.439, 0.625, 0.5, 0.755, 0.5833, 0.686, 0.5833, 0.686, 0.5833, 0.755, 0.5833, 0.625, 0.5, 0.686, 0.5, 0.686, 0.5833, 0.625, 0.5833, 0.625, 0.6667, 0.686, 0.6667, 0.686, 0.6667, 0.625, 0.6667, 0.625, 0.88, 0.625, 0.811, 0.625, 0.811, 0.625, 0.88, 0.625, 0.75, 0.625, 0.6667, 0.625, 0.6667, 0.625, 0.75, 0.625, 0.5, 0.625, 0.439, 0.625, 0.439, 0.625, 0.5, 0.375, 0.75, 0.625, 0.75, 0.625, 0.811, 0.375, 0.811, 0.625, 0.5, 0.625, 0.439, 0.625, 0.439, 0.625, 0.5, 0.625, 0.5, 0.625, 0.439, 0.625, 0.4186, 0.625, 0.5, 0.625, 0.5, 0.625, 0.4186, 0.625, 0.439, 0.625, 0.5, 0.625, 0.5833, 0.686, 0.5833, 0.686, 0.5833, 0.625, 0.5833, 0.625, 0.6667, 0.686, 0.6667, 0.686, 0.6667, 0.625, 0.6667, 0.625, 0.9589, 0.625, 0.848, 0.625, 0.811, 0.625, 0.88, 0.755, 0.5833, 0.686, 0.5833, 0.686, 0.5833, 0.755, 0.5833, 0.245, 0.5833, 0.314, 0.5833, 0.314, 0.6667, 0.245, 0.6667, 0.245, 0.5, 0.314, 0.5, 0.314, 0.5833, 0.245, 0.5833, 0.755, 0.6667, 0.686, 0.6667, 0.686, 0.6667, 0.755, 0.6667, 0.625, 0.88, 0.625, 0.811, 0.625, 0.848, 0.625, 0.9589, 0.625, 0.88, 0.625, 0.811, 0.625, 0.811, 0.625, 0.88, 0.625, 0.88, 0.625, 0.811, 0.625, 0.811, 0.625, 0.88, 0.375, 0.37, 0.625, 0.37, 0.625, 0.439, 0.375, 0.439, 0.245, 0.6667, 0.314, 0.6667, 0.314, 0.75, 0.245, 0.75, 0.686, 0.6667, 0.686, 0.5833, 0.686, 0.5833, 0.686, 0.6667, 0.686, 0.5833, 0.686, 0.6667, 0.686, 0.6667, 0.686, 0.5833, 0.686, 0.5833, 0.686, 0.6667, 0.686, 0.6667, 0.686, 0.5833, 0.686, 0.5833, 0.686, 0.5833, 0.686, 0.6667, 0.686, 0.6667, 0.686, 0.5833, 0.686, 0.6667, 0.686, 0.6667, 0.686, 0.5833, 0.686, 0.5833, 0.686, 0.5833, 0.686, 0.6667, 0.686, 0.6667, 0.686, 0.6667, 0.0, 0.0, 0.625, 0.6667, 0.625, 0.6667, 0.0, 0.0, 0.0, 0.0, 0.0, 0.0, 0.0, 0.0, 0.0, 0.0, 0.686, 0.5833, 0.686, 0.5833, 0.686, 0.6667, 0.0, 0.0, 0.6577, 0.5833, 0.686, 0.5833, 0.0, 0.0, 0.686, 0.5833, 0.6555, 0.5833, 0.0, 0.0, 0.686, 0.6667, 0.755, 0.6667, 0.686, 0.6667, 0.686, 0.6667, 0.755, 0.6667, 0.755, 0.6667, 0.6499, 0.6667, 0.755, 0.6667, 0.755, 0.6667, 0.6499, 0.6667, 0.686, 0.6667, 0.686, 0.6667, 0.755, 0.6667, 0.686, 0.6667, 0.686, 0.6667, 0.686, 0.6667, 0.686, 0.6667, 0.755, 0.5833, 0.755, 0.5, 0.755, 0.5, 0.755, 0.5833, 0.625, 0.37, 0.625, 0.25, 0.625, 0.25, 0.625, 0.37, 0.875, 0.5833, 0.755, 0.5833, 0.755, 0.5833, 0.875, 0.5833, 0.625, 0.25, 0.625, 0.1667, 0.625, 0.1667, 0.625, 0.25, 0.755, 0.5, 0.875, 0.5, 0.875, 0.5833, 0.755, 0.5833, 0.625, 0.37, 0.625, 0.25, 0.625, 0.25, 0.625, 0.37, 0.875, 0.5833, 0.755, 0.5833, 0.755, 0.5833, 0.875, 0.5833, 0.625, 0.25, 0.625, 0.1667, 0.625, 0.1667, 0.625, 0.25, 0.625, 0.811, 0.625, 0.75, 0.625, 0.75, 0.625, 0.811, 0.625, 0.811, 0.625, 0.75, 0.625, 0.75, 0.625, 0.811, 0.625, 0.6667, 0.686, 0.6667, 0.686, 0.6667, 0.625, 0.6667, 0.686, 0.6667, 0.686, 0.75, 0.686, 0.75, 0.686, 0.6667, 0.625, 0.75, 0.625, 0.6667, 0.625, 0.6667, 0.625, 0.75, 0.625, 0.75, 0.625, 0.6667, 0.625, 0.6667, 0.625, 0.75, 0.686, 0.6667, 0.686, 0.75, 0.686, 0.75, 0.686, 0.6667, 0.625, 0.6667, 0.686, 0.6667, 0.686, 0.6667, 0.625, 0.6667, 0.625, 0.811, 0.625, 0.75, 0.625, 0.75, 0.625, 0.811, 0.686, 0.6667, 0.686, 0.75, 0.686, 0.75, 0.686, 0.6667, 0.625, 0.6667, 0.686, 0.6667, 0.686, 0.6667, 0.625, 0.6667, 0.625, 0.811, 0.625, 0.75, 0.625, 0.75, 0.625, 0.811, 0.625, 0.6667, 0.686, 0.6667, 0.686, 0.75, 0.625, 0.75, 0.625, 0.75, 0.625, 0.6667, 0.625, 0.6667, 0.625, 0.75, 0.686, 0.6667, 0.686, 0.75, 0.686, 0.75, 0.686, 0.6667, 0.625, 0.6667, 0.686, 0.6667, 0.686, 0.6667, 0.625, 0.6667, 0.755, 0.6667, 0.755, 0.75, 0.755, 0.75, 0.755, 0.6667, 0.686, 0.75, 0.686, 0.6667, 0.686, 0.6667, 0.686, 0.75, 0.686, 0.6667, 0.755, 0.6667, 0.755, 0.6667, 0.686, 0.6667, 0.625, 0.88, 0.625, 0.811, 0.625, 0.811, 0.625, 0.88, 0.686, 0.6667, 0.755, 0.6667, 0.755, 0.6667, 0.686, 0.6667, 0.686, 0.6667, 0.755, 0.6667, 0.755, 0.6667, 0.686, 0.6667, 0.625, 0.88, 0.625, 0.811, 0.625, 0.811, 0.625, 0.88, 0.686, 0.75, 0.686, 0.6667, 0.686, 0.6667, 0.686, 0.75, 0.686, 0.75, 0.686, 0.6667, 0.686, 0.6667, 0.686, 0.75, 0.625, 0.88, 0.625, 0.811, 0.625, 0.811, 0.625, 0.88, 0.686, 0.75, 0.686, 0.6667, 0.686, 0.6667, 0.686, 0.75, 0.755, 0.6667, 0.755, 0.7443, 0.755, 0.7089, 0.755, 0.6667, 0.686, 0.6667, 0.755, 0.6667, 0.755, 0.6667, 0.686, 0.6667, 0.755, 0.6667, 0.755, 0.75, 0.755, 0.75, 0.755, 0.6667, 0.686, 0.6667, 0.755, 0.6667, 0.755, 0.6667, 0.686, 0.6667, 0.625, 0.88, 0.625, 0.811, 0.625, 0.811, 0.625, 0.88, 0.686, 0.6667, 0.755, 0.6667, 0.755, 0.75, 0.686, 0.75, 0.625, 0.88, 0.625, 0.811, 0.625, 0.811, 0.625, 0.88, 0.686, 0.75, 0.686, 0.6667, 0.686, 0.6667, 0.686, 0.75, 0.755, 0.6667, 0.755, 0.75, 0.755, 0.75, 0.755, 0.6667, 0.755, 0.6667, 0.755, 0.6667, 0.755, 0.6667, 0.755, 0.6667, 0.755, 0.6667, 0.755, 0.6667, 0.755, 0.6667, 0.755, 0.6667, 0.625, 0.88, 0.625, 0.88, 0.625, 0.88, 0.625, 0.88, 0.755, 0.7438, 0.755, 0.6667, 0.755, 0.6667, 0.755, 0.7055, 0.625, 0.88, 0.625, 0.88, 0.625, 0.88, 0.625, 0.88, 0.755, 0.6667, 0.755, 0.7138, 0.755, 0.75, 0.755, 0.6667, 0.625, 0.88, 0.625, 0.88, 0.625, 0.88, 0.625, 0.88, 0.625, 0.88, 0.625, 0.88, 0.625, 0.88, 0.625, 0.88, 0.755, 0.75, 0.755, 0.6667, 0.755, 0.6667, 0.755, 0.75, 0.755, 0.75, 0.755, 0.6667, 0.755, 0.6667, 0.755, 0.75, 0.755, 0.6667, 0.755, 0.6667, 0.755, 0.6667, 0.755, 0.6667, 0.755, 0.6667, 0.755, 0.75, 0.755, 0.75, 0.755, 0.6667, 0.755, 0.6667, 0.755, 0.6667, 0.755, 0.6667, 0.755, 0.6667, 0.755, 0.6667, 0.755, 0.6667, 0.755, 0.6667, 0.755, 0.6667, 0.755, 0.6667, 0.755, 0.75, 0.755, 0.75, 0.755, 0.6667, 0.625, 0.88, 0.625, 0.88, 0.625, 0.88, 0.625, 0.88, 0.625, 0.88, 0.625, 0.88, 0.625, 0.88, 0.625, 0.88, 0.755, 0.6667, 0.755, 0.75, 0.755, 0.75, 0.755, 0.6667, 0.625, 0.88, 0.625, 0.88, 0.625, 0.88, 0.625, 0.88, 0.755, 0.75, 0.755, 0.6667, 0.755, 0.6667, 0.755, 0.75, 0.755, 0.6667, 0.755, 0.75, 0.755, 0.75, 0.755, 0.6667, 0.755, 0.75, 0.755, 0.6667, 0.755, 0.6667, 0.755, 0.75, 0.755, 0.6667, 0.755, 0.6667, 0.755, 0.6667, 0.755, 0.6667, 0.755, 0.6667, 0.755, 0.75, 0.755, 0.75, 0.755, 0.6667, 0.755, 0.6667, 0.755, 0.6667, 0.755, 0.6667, 0.755, 0.6667, 0.755, 0.6667, 0.755, 0.6667, 0.755, 0.6667, 0.755, 0.6667, 0.755, 0.6667, 0.755, 0.75, 0.755, 0.75, 0.755, 0.6667, 0.755, 0.711, 0.755, 0.6667, 0.755, 0.6667, 0.755, 0.75, 0.625, 0.88, 0.625, 0.88, 0.625, 0.88, 0.625, 0.88, 0.755, 0.75, 0.755, 0.6667, 0.755, 0.6667, 0.755, 0.75, 0.625, 0.88, 0.625, 0.88, 0.625, 0.88, 0.625, 0.88, 0.755, 0.6667, 0.755, 0.75, 0.755, 0.75, 0.755, 0.6667, 0.755, 0.75, 0.755, 0.6667, 0.755, 0.6667, 0.755, 0.75, 0.755, 0.6667, 0.755, 0.75, 0.755, 0.75, 0.755, 0.6667, 0.755, 0.6667, 0.755, 0.6667, 0.755, 0.6667, 0.755, 0.6667, 0.755, 0.75, 0.755, 0.6667, 0.755, 0.6667, 0.755, 0.75, 0.755, 0.6667, 0.755, 0.75, 0.755, 0.75, 0.755, 0.6667, 0.625, 0.88, 0.625, 0.88, 0.625, 0.88, 0.625, 0.88, 0.755, 0.6667, 0.755, 0.6667, 0.755, 0.6667, 0.755, 0.6667, 0.755, 0.75, 0.755, 0.6667, 0.755, 0.6667, 0.755, 0.75, 0.625, 0.88, 0.625, 0.88, 0.625, 0.88, 0.625, 0.88, 0.625, 0.88, 0.625, 0.88, 0.625, 0.88, 0.625, 0.88, 0.755, 0.75, 0.755, 0.6667, 0.755, 0.6667, 0.755, 0.75, 0.755, 0.6667, 0.755, 0.6667, 0.755, 0.6667, 0.755, 0.6667, 0.755, 0.6667, 0.755, 0.75, 0.755, 0.75, 0.755, 0.6667, 0.755, 0.75, 0.755, 0.6667, 0.755, 0.6667, 0.755, 0.75, 0.755, 0.6667, 0.755, 0.6667, 0.755, 0.6667, 0.755, 0.6667, 0.755, 0.6667, 0.755, 0.75, 0.755, 0.75, 0.755, 0.6667, 0.755, 0.75, 0.755, 0.6667, 0.755, 0.6667, 0.755, 0.75, 0.755, 0.6667, 0.875, 0.6667, 0.875, 0.6667, 0.755, 0.6667, 0.625, 1.0, 0.625, 0.88, 0.625, 0.88, 0.625, 1.0, 0.755, 0.75, 0.755, 0.6667, 0.755, 0.6667, 0.755, 0.75, 0.625, 0.08333, 0.625, 0.0, 0.625, 0.0, 0.625, 0.08333, 0.625, 0.0, 0.625, 0.08333, 0.625, 0.08333, 0.625, 0.0, 0.755, 0.6667, 0.875, 0.6667, 0.875, 0.6667, 0.755, 0.6667, 0.625, 1.0, 0.625, 0.88, 0.625, 0.88, 0.625, 1.0, 0.755, 0.6667, 0.875, 0.6667, 0.875, 0.6667, 0.755, 0.6667, 0.755, 0.6667, 0.875, 0.6667, 0.875, 0.6667, 0.755, 0.6667, 0.625, 1.0, 0.625, 0.88, 0.625, 0.88, 0.625, 1.0, 0.755, 0.75, 0.755, 0.6667, 0.755, 0.6667, 0.755, 0.75, 0.755, 0.75, 0.755, 0.6667, 0.755, 0.6667, 0.755, 0.75, 0.625, 1.0, 0.625, 0.88, 0.625, 0.88, 0.625, 1.0, 0.755, 0.75, 0.755, 0.6667, 0.755, 0.6667, 0.755, 0.75, 0.625, 0.08333, 0.625, 0.0, 0.625, 0.0, 0.625, 0.08333, 0.755, 0.6667, 0.875, 0.6667, 0.875, 0.75, 0.755, 0.75, 0.625, 0.08333, 0.625, 0.0, 0.625, 0.0, 0.625, 0.08333, 0.755, 0.6667, 0.755, 0.6667, 0.755, 0.6667, 0.755, 0.6667, 0.625, 1.0, 0.625, 0.88, 0.625, 0.88, 0.625, 1.0, 0.755, 0.6667, 0.755, 0.6667, 0.755, 0.6667, 0.755, 0.6667, 0.875, 0.6667, 0.755, 0.6667, 0.755, 0.6667, 0.875, 0.6667, 0.625, 0.08333, 0.625, 0.08333, 0.625, 0.08333, 0.625, 0.08333, 0.755, 0.6667, 0.875, 0.6667, 0.875, 0.6667, 0.755, 0.6667, 0.625, 0.08333, 0.625, 0.08333, 0.625, 0.08333, 0.625, 0.08333, 0.755, 0.6667, 0.875, 0.6667, 0.875, 0.6667, 0.755, 0.6667, 0.625, 0.08333, 0.625, 0.08333, 0.625, 0.08333, 0.625, 0.08333, 0.875, 0.6667, 0.755, 0.6667, 0.755, 0.6667, 0.875, 0.6667, 0.755, 0.6667, 0.755, 0.6667, 0.755, 0.6667, 0.755, 0.6667, 0.755, 0.6667, 0.755, 0.6667, 0.755, 0.6667, 0.755, 0.6667, 0.755, 0.6667, 0.755, 0.6667, 0.755, 0.6667, 0.755, 0.6667, 0.875, 0.6667, 0.755, 0.6667, 0.755, 0.6667, 0.875, 0.6667, 0.875, 0.6667, 0.755, 0.6667, 0.755, 0.6667, 0.875, 0.6667, 0.875, 0.6667, 0.755, 0.6667, 0.755, 0.6667, 0.875, 0.6667, 0.625, 0.08333, 0.625, 0.08333, 0.625, 0.08333, 0.625, 0.08333, 0.755, 0.6667, 0.875, 0.6667, 0.875, 0.6667, 0.755, 0.6667, 0.755, 0.6667, 0.875, 0.6667, 0.875, 0.6667, 0.755, 0.6667, 0.755, 0.6667, 0.875, 0.6667, 0.875, 0.6667, 0.755, 0.6667, 0.625, 0.08333, 0.625, 0.08333, 0.625, 0.08333, 0.625, 0.08333, 0.875, 0.6667, 0.755, 0.6667, 0.755, 0.6667, 0.875, 0.6667, 0.625, 0.08333, 0.625, 0.08333, 0.625, 0.08333, 0.625, 0.08333, 0.755, 0.6667, 0.755, 0.6667, 0.755, 0.6667, 0.755, 0.6667, 0.625, 0.08333, 0.625, 0.08333, 0.625, 0.08333, 0.625, 0.08333, 0.755, 0.6667, 0.875, 0.6667, 0.875, 0.6667, 0.755, 0.6667, 0.755, 0.6667, 0.755, 0.6667, 0.755, 0.6667, 0.755, 0.6667, 0.755, 0.6667, 0.875, 0.6667, 0.875, 0.6667, 0.755, 0.6667, 0.755, 0.6667, 0.755, 0.6667, 0.755, 0.6667, 0.755, 0.6667, 0.875, 0.6667, 0.755, 0.6667, 0.755, 0.6667, 0.875, 0.6667, 0.755, 0.6667, 0.875, 0.6667, 0.875, 0.6667, 0.755, 0.6667, 0.875, 0.6667, 0.755, 0.6667, 0.755, 0.6667, 0.875, 0.6667, 0.625, 0.08333, 0.625, 0.08333, 0.625, 0.08333, 0.625, 0.08333, 0.755, 0.6667, 0.875, 0.6667, 0.875, 0.6667, 0.755, 0.6667, 0.625, 0.08333, 0.625, 0.0, 0.625, 0.0, 0.625, 0.08333, 0.625, 1.0, 0.625, 1.0, 0.625, 1.0, 0.625, 1.0, 0.625, 0.08333, 0.625, 0.0, 0.625, 0.0, 0.625, 0.08333, 0.875, 0.6667, 0.875, 0.6667, 0.875, 0.6667, 0.875, 0.6667, 0.686, 0.5833, 0.686, 0.5, 0.686, 0.5, 0.686, 0.5833, 0.755, 0.5833, 0.686, 0.5833, 0.686, 0.5833, 0.755, 0.5833, 0.686, 0.5833, 0.686, 0.5, 0.686, 0.5, 0.686, 0.5833, 0.625, 0.439, 0.625, 0.37, 0.625, 0.37, 0.625, 0.439, 0.755, 0.5833, 0.686, 0.5833, 0.686, 0.5833, 0.755, 0.5833, 0.625, 0.439, 0.625, 0.37, 0.625, 0.37, 0.625, 0.439, 0.755, 0.5833, 0.686, 0.5833, 0.686, 0.5833, 0.755, 0.5833, 0.755, 0.5, 0.755, 0.5833, 0.755, 0.5833, 0.755, 0.5, 0.755, 0.5833, 0.686, 0.5833, 0.686, 0.5833, 0.755, 0.5833, 0.755, 0.5, 0.755, 0.5833, 0.755, 0.5833, 0.755, 0.5, 0.686, 0.5833, 0.686, 0.5, 0.686, 0.5, 0.686, 0.5833, 0.625, 0.439, 0.625, 0.37, 0.625, 0.37, 0.625, 0.439, 0.755, 0.5, 0.755, 0.5833, 0.755, 0.5833, 0.755, 0.5, 0.755, 0.5, 0.755, 0.5833, 0.755, 0.5833, 0.755, 0.5, 0.686, 0.5833, 0.686, 0.5, 0.686, 0.5, 0.686, 0.5833, 0.625, 0.439, 0.625, 0.37, 0.625, 0.37, 0.625, 0.439, 0.686, 0.5, 0.755, 0.5, 0.755, 0.5833, 0.686, 0.5833, 0.686, 0.5833, 0.686, 0.5, 0.686, 0.5, 0.686, 0.5833, 0.625, 0.439, 0.625, 0.37, 0.625, 0.37, 0.625, 0.439, 0.755, 0.5833, 0.686, 0.5833, 0.686, 0.5833, 0.755, 0.5833, 0.686, 0.5833, 0.686, 0.5833, 0.686, 0.5833, 0.686, 0.5833, 0.686, 0.5833, 0.686, 0.5833, 0.686, 0.5833, 0.686, 0.5833, 0.625, 0.439, 0.625, 0.439, 0.625, 0.439, 0.625, 0.439, 0.686, 0.5, 0.686, 0.5833, 0.686, 0.5833, 0.686, 0.5, 0.686, 0.5833, 0.686, 0.5, 0.686, 0.5, 0.686, 0.5833, 0.686, 0.5833, 0.686, 0.5, 0.686, 0.5, 0.686, 0.5833, 0.625, 0.439, 0.625, 0.439, 0.625, 0.439, 0.625, 0.439, 0.686, 0.5, 0.686, 0.5833, 0.686, 0.5833, 0.686, 0.5, 0.755, 0.6667, 0.755, 0.75, 0.755, 0.75, 0.755, 0.6667, 0.755, 0.6667, 0.755, 0.6667, 0.755, 0.6667, 0.755, 0.6667, 0.755, 0.75, 0.755, 0.6667, 0.755, 0.6667, 0.755, 0.75, 0.625, 0.88, 0.625, 0.88, 0.625, 0.88, 0.625, 0.88, 0.755, 0.75, 0.755, 0.6667, 0.755, 0.6667, 0.755, 0.75, 0.755, 0.6667, 0.755, 0.6667, 0.755, 0.6667, 0.755, 0.6667, 0.625, 0.88, 0.625, 0.88, 0.625, 0.88, 0.625, 0.88, 0.755, 0.6667, 0.755, 0.7089, 0.755, 0.7138, 0.755, 0.6667, 0.755, 0.7055, 0.755, 0.6667, 0.755, 0.6667, 0.755, 0.711, 0.755, 0.6667, 0.755, 0.75, 0.755, 0.75, 0.755, 0.6667, 0.755, 0.6667, 0.755, 0.6667, 0.755, 0.6667, 0.755, 0.6667, 0.625, 0.88, 0.625, 0.88, 0.625, 0.88, 0.625, 0.88, 0.755, 0.75, 0.755, 0.6667, 0.755, 0.6667, 0.755, 0.7438, 0.625, 0.88, 0.625, 0.88, 0.625, 0.88, 0.625, 0.88, 0.755, 0.6667, 0.755, 0.6667, 0.755, 0.6667, 0.755, 0.6667, 0.755, 0.6667, 0.755, 0.75, 0.755, 0.7443, 0.755, 0.6667, 0.875, 0.6667, 0.875, 0.6667, 0.875, 0.6667, 0.875, 0.6667, 0.625, 0.08333, 0.625, 0.0, 0.625, 0.0, 0.625, 0.08333, 0.625, 1.0, 0.625, 1.0, 0.625, 1.0, 0.625, 1.0, 0.625, 0.0, 0.625, 0.08333, 0.625, 0.08333, 0.625, 0.0, 0.686, 0.5, 0.686, 0.5833, 0.686, 0.5833, 0.686, 0.5, 0.625, 0.439, 0.625, 0.439, 0.625, 0.439, 0.625, 0.439, 0.686, 0.5833, 0.686, 0.5833, 0.686, 0.5833, 0.686, 0.5833, 0.686, 0.5833, 0.686, 0.5, 0.686, 0.5, 0.686, 0.5833, 0.0, 0.0, 0.6555, 0.5833, 0.6577, 0.5833, 0.0, 0.0, 0.0, 0.0, 0.0, 0.0, 0.0, 0.0, 0.0, 0.0, 0.686, 0.5833, 0.686, 0.5833, 0.686, 0.6667, 0.686, 0.6667, 0.686, 0.5833, 0.686, 0.5833, 0.6577, 0.5833, 0.6555, 0.5833, 0.686, 0.6667, 0.686, 0.6667, 0.686, 0.6667, 0.686, 0.6667, 0.755, 0.6667, 0.686, 0.6667, 0.686, 0.6667, 0.6499, 0.6667, 0.755, 0.6667, 0.755, 0.6667, 0.6499, 0.6667, 0.755, 0.6667, 0.686, 0.6667, 0.686, 0.6667, 0.686, 0.6667, 0.686, 0.6667, 0.755, 0.6667, 0.686, 0.6667, 0.6744, 0.6667, 0.7369, 0.6667, 0.625, 0.5833, 0.686, 0.5833, 0.6745, 0.5833, 0.625, 0.6065, 0.625, 0.6667, 0.625, 0.5833, 0.625, 0.6065, 0.6187, 0.6667, 0.686, 0.5833, 0.755, 0.5833, 0.755, 0.6069, 0.6745, 0.5833, 0.686, 0.6667, 0.625, 0.6667, 0.6187, 0.6667, 0.6744, 0.6667, 0.755, 0.5833, 0.755, 0.6667, 0.7369, 0.6667, 0.755, 0.6069, 0.875, 0.6667, 0.755, 0.6667, 0.7789, 0.6667, 0.8809, 0.6667, 0.755, 0.5833, 0.875, 0.5833, 0.889, 0.5833, 0.755, 0.6342, 0.625, 0.1667, 0.625, 0.08333, 0.625, 0.03313, 0.625, 0.1154, 0.755, 0.6667, 0.755, 0.5833, 0.755, 0.6342, 0.7789, 0.6667])
me_cube.materials.append(mat_material)
me_cube.use_mirror_vertex_groups = False
me_cube.update()

# ---- objects
ob_cube = bpy.data.objects.new('Cube', me_cube)
ob_light = bpy.data.objects.new('Light', light_light)
ob_camera = bpy.data.objects.new('Camera', cam_camera)

# ---- transforms, parenting, visibility, modifiers, constraints
ob_cube.location = (0.0, 0.0, 0.0)
ob_cube.lock_rotations_4d = False
ob_cube.empty_display_type = 'ARROWS'
ob_cube.lineart.crease_threshold = 0.0
_m = ob_cube.modifiers.new('Subdivision', 'SUBSURF')
ob_light.location = (4.076, 1.005, 5.904)
ob_light.rotation_euler = (0.6503, 0.05522, 1.866)
ob_light.lock_rotations_4d = False
ob_light.empty_display_type = 'ARROWS'
ob_light.color = (0.0, 0.0, 0.0, 0.0)
ob_light.lineart.crease_threshold = 0.0
ob_camera.location = (7.359, -6.926, 4.958)
ob_camera.rotation_euler = (1.109, 0.0, 0.8149)
ob_camera.lock_rotations_4d = False
ob_camera.empty_display_type = 'ARROWS'
ob_camera.color = (0.0, 0.0, 0.0, 0.0)
ob_camera.display_type = 'WIRE'
ob_camera.lineart.crease_threshold = 0.0

# ---- collection membership
col_collection.objects.link(ob_cube)
col_collection.objects.link(ob_light)
col_collection.objects.link(ob_camera)

# ---- scene / render settings (as saved in the file)
scene.camera = ob_camera
scene.frame_start = 1; scene.frame_end = 250; scene.frame_set(1)
scene.render.engine = 'BLENDER_EEVEE_NEXT'
scene.cycles.sampling_pattern = 'TABULATED_SOBOL'
scene.view_settings.view_transform = 'Filmic'
bpy.context.view_layer.update()
